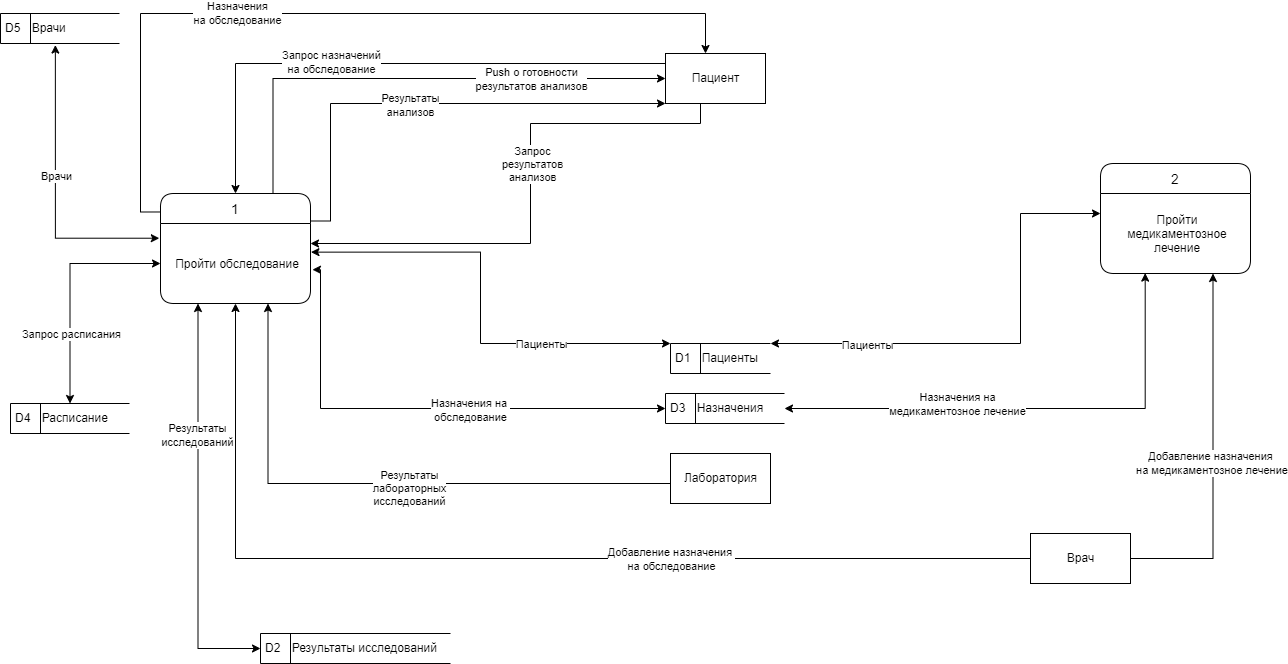

The diagram above was exported from draw.io. Its source (the exported page's mxGraphModel, read from the mxfile embedded in the PNG):
<mxGraphModel dx="1114" dy="1787" grid="1" gridSize="10" guides="1" tooltips="1" connect="1" arrows="1" fold="1" page="1" pageScale="1" pageWidth="827" pageHeight="1169" math="0" shadow="0">
  <root>
    <mxCell id="0" />
    <mxCell id="1" parent="0" />
    <mxCell id="NE8Fb3LoI-dcjKsbc5Ak-1" style="edgeStyle=orthogonalEdgeStyle;rounded=0;orthogonalLoop=1;jettySize=auto;html=1;exitX=0;exitY=0.5;exitDx=0;exitDy=0;entryX=0.5;entryY=1;entryDx=0;entryDy=0;" parent="1" source="NE8Fb3LoI-dcjKsbc5Ak-5" target="NE8Fb3LoI-dcjKsbc5Ak-39" edge="1">
      <mxGeometry relative="1" as="geometry">
        <Array as="points">
          <mxPoint x="355" y="-465" />
        </Array>
      </mxGeometry>
    </mxCell>
    <mxCell id="NE8Fb3LoI-dcjKsbc5Ak-40" value="Добавление назначения&amp;nbsp;&lt;br&gt;на обследование" style="edgeLabel;html=1;align=center;verticalAlign=middle;resizable=0;points=[];" parent="NE8Fb3LoI-dcjKsbc5Ak-1" vertex="1" connectable="0">
      <mxGeometry x="0.5707" y="-4" relative="1" as="geometry">
        <mxPoint x="431" y="30" as="offset" />
      </mxGeometry>
    </mxCell>
    <mxCell id="NE8Fb3LoI-dcjKsbc5Ak-3" style="edgeStyle=orthogonalEdgeStyle;rounded=0;orthogonalLoop=1;jettySize=auto;html=1;exitX=1;exitY=0.5;exitDx=0;exitDy=0;entryX=0.75;entryY=1;entryDx=0;entryDy=0;" parent="1" source="NE8Fb3LoI-dcjKsbc5Ak-5" target="NE8Fb3LoI-dcjKsbc5Ak-37" edge="1">
      <mxGeometry relative="1" as="geometry">
        <mxPoint x="798" y="-600" as="targetPoint" />
      </mxGeometry>
    </mxCell>
    <mxCell id="NE8Fb3LoI-dcjKsbc5Ak-4" value="Добавление назначения&lt;br style=&quot;border-color: var(--border-color);&quot;&gt;&amp;nbsp;на медикаментозное лечение" style="edgeLabel;html=1;align=center;verticalAlign=middle;resizable=0;points=[];" parent="NE8Fb3LoI-dcjKsbc5Ak-3" connectable="0" vertex="1">
      <mxGeometry x="-0.334" relative="1" as="geometry">
        <mxPoint x="-3" y="-56" as="offset" />
      </mxGeometry>
    </mxCell>
    <mxCell id="NE8Fb3LoI-dcjKsbc5Ak-5" value="Врач" style="html=1;dashed=0;whitespace=wrap;" parent="1" vertex="1">
      <mxGeometry x="1150" y="-490" width="100" height="50" as="geometry" />
    </mxCell>
    <mxCell id="NE8Fb3LoI-dcjKsbc5Ak-6" style="edgeStyle=orthogonalEdgeStyle;rounded=0;orthogonalLoop=1;jettySize=auto;html=1;exitX=0.25;exitY=0;exitDx=0;exitDy=0;entryX=0.75;entryY=1;entryDx=0;entryDy=0;" parent="1" source="NE8Fb3LoI-dcjKsbc5Ak-8" edge="1">
      <mxGeometry relative="1" as="geometry">
        <mxPoint x="387.5" y="-720.0000000000002" as="targetPoint" />
        <mxPoint x="1065" y="-617" as="sourcePoint" />
        <Array as="points">
          <mxPoint x="388" y="-540" />
        </Array>
      </mxGeometry>
    </mxCell>
    <mxCell id="NE8Fb3LoI-dcjKsbc5Ak-7" value="Результаты &lt;br&gt;лабораторных &lt;br&gt;исследований" style="edgeLabel;html=1;align=center;verticalAlign=middle;resizable=0;points=[];" parent="NE8Fb3LoI-dcjKsbc5Ak-6" connectable="0" vertex="1">
      <mxGeometry x="-0.0031" y="5" relative="1" as="geometry">
        <mxPoint x="1" y="-1" as="offset" />
      </mxGeometry>
    </mxCell>
    <mxCell id="NE8Fb3LoI-dcjKsbc5Ak-8" value="Лаборатория" style="html=1;dashed=0;whitespace=wrap;" parent="1" vertex="1">
      <mxGeometry x="790" y="-570" width="100" height="50" as="geometry" />
    </mxCell>
    <mxCell id="NE8Fb3LoI-dcjKsbc5Ak-13" style="edgeStyle=orthogonalEdgeStyle;rounded=0;orthogonalLoop=1;jettySize=auto;html=1;exitX=0;exitY=1;exitDx=0;exitDy=0;entryX=1;entryY=0.25;entryDx=0;entryDy=0;" parent="1" source="NE8Fb3LoI-dcjKsbc5Ak-17" target="NE8Fb3LoI-dcjKsbc5Ak-39" edge="1">
      <mxGeometry relative="1" as="geometry">
        <Array as="points">
          <mxPoint x="820" y="-920" />
          <mxPoint x="820" y="-900" />
          <mxPoint x="650" y="-900" />
          <mxPoint x="650" y="-780" />
        </Array>
        <mxPoint x="750" y="-810" as="sourcePoint" />
        <mxPoint x="730" y="-600.44" as="targetPoint" />
      </mxGeometry>
    </mxCell>
    <mxCell id="NE8Fb3LoI-dcjKsbc5Ak-14" value="Запрос&lt;br&gt;результатов&lt;br&gt;анализов" style="edgeLabel;html=1;align=center;verticalAlign=middle;resizable=0;points=[];" parent="NE8Fb3LoI-dcjKsbc5Ak-13" vertex="1" connectable="0">
      <mxGeometry x="0.405" y="2" relative="1" as="geometry">
        <mxPoint x="53" y="-82" as="offset" />
      </mxGeometry>
    </mxCell>
    <mxCell id="NE8Fb3LoI-dcjKsbc5Ak-17" value="Пациент" style="html=1;dashed=0;whitespace=wrap;" parent="1" vertex="1">
      <mxGeometry x="785" y="-970" width="100" height="50" as="geometry" />
    </mxCell>
    <mxCell id="NE8Fb3LoI-dcjKsbc5Ak-20" style="edgeStyle=orthogonalEdgeStyle;rounded=0;orthogonalLoop=1;jettySize=auto;html=1;exitX=1;exitY=0.25;exitDx=0;exitDy=0;entryX=0;entryY=1;entryDx=0;entryDy=0;" parent="1" source="NE8Fb3LoI-dcjKsbc5Ak-38" target="NE8Fb3LoI-dcjKsbc5Ak-17" edge="1">
      <mxGeometry relative="1" as="geometry">
        <Array as="points">
          <mxPoint x="450" y="-802" />
          <mxPoint x="450" y="-920" />
        </Array>
      </mxGeometry>
    </mxCell>
    <mxCell id="NE8Fb3LoI-dcjKsbc5Ak-21" value="Результаты&lt;br&gt;анализов" style="edgeLabel;html=1;align=center;verticalAlign=middle;resizable=0;points=[];" parent="NE8Fb3LoI-dcjKsbc5Ak-20" vertex="1" connectable="0">
      <mxGeometry x="-0.0831" relative="1" as="geometry">
        <mxPoint y="1" as="offset" />
      </mxGeometry>
    </mxCell>
    <mxCell id="NE8Fb3LoI-dcjKsbc5Ak-24" style="edgeStyle=orthogonalEdgeStyle;rounded=0;orthogonalLoop=1;jettySize=auto;html=1;entryX=0;entryY=0.5;entryDx=0;entryDy=0;exitX=0.75;exitY=0;exitDx=0;exitDy=0;" parent="1" source="NE8Fb3LoI-dcjKsbc5Ak-38" target="NE8Fb3LoI-dcjKsbc5Ak-17" edge="1">
      <mxGeometry relative="1" as="geometry">
        <Array as="points">
          <mxPoint x="393" y="-945" />
        </Array>
      </mxGeometry>
    </mxCell>
    <mxCell id="NE8Fb3LoI-dcjKsbc5Ak-25" value="Push о готовности &lt;br&gt;результатов анализов" style="edgeLabel;html=1;align=center;verticalAlign=middle;resizable=0;points=[];" parent="NE8Fb3LoI-dcjKsbc5Ak-24" connectable="0" vertex="1">
      <mxGeometry x="-0.0315" relative="1" as="geometry">
        <mxPoint x="127" as="offset" />
      </mxGeometry>
    </mxCell>
    <mxCell id="NE8Fb3LoI-dcjKsbc5Ak-26" style="edgeStyle=orthogonalEdgeStyle;rounded=0;orthogonalLoop=1;jettySize=auto;html=1;entryX=0.5;entryY=0;entryDx=0;entryDy=0;exitX=0;exitY=0;exitDx=0;exitDy=0;" parent="1" source="NE8Fb3LoI-dcjKsbc5Ak-17" target="NE8Fb3LoI-dcjKsbc5Ak-38" edge="1">
      <mxGeometry relative="1" as="geometry">
        <mxPoint x="680" y="-920" as="sourcePoint" />
        <mxPoint x="680.55" y="-709.01" as="targetPoint" />
        <Array as="points">
          <mxPoint x="785" y="-960" />
          <mxPoint x="355" y="-960" />
        </Array>
      </mxGeometry>
    </mxCell>
    <mxCell id="NE8Fb3LoI-dcjKsbc5Ak-27" value="Запрос назначений &lt;br&gt;на обследование" style="edgeLabel;html=1;align=center;verticalAlign=middle;resizable=0;points=[];" parent="NE8Fb3LoI-dcjKsbc5Ak-26" connectable="0" vertex="1">
      <mxGeometry x="-0.0812" y="-2" relative="1" as="geometry">
        <mxPoint x="-83" as="offset" />
      </mxGeometry>
    </mxCell>
    <mxCell id="NE8Fb3LoI-dcjKsbc5Ak-28" style="edgeStyle=orthogonalEdgeStyle;rounded=0;orthogonalLoop=1;jettySize=auto;html=1;exitX=-0.004;exitY=0.168;exitDx=0;exitDy=0;entryX=0.5;entryY=0;entryDx=0;entryDy=0;exitPerimeter=0;" parent="1" source="NE8Fb3LoI-dcjKsbc5Ak-38" edge="1">
      <mxGeometry relative="1" as="geometry">
        <mxPoint x="825" y="-970" as="targetPoint" />
        <Array as="points">
          <mxPoint x="260" y="-812" />
          <mxPoint x="260" y="-1010" />
          <mxPoint x="825" y="-1010" />
        </Array>
        <mxPoint x="110" y="-710" as="sourcePoint" />
      </mxGeometry>
    </mxCell>
    <mxCell id="NE8Fb3LoI-dcjKsbc5Ak-29" value="Назначения &lt;br&gt;на обследование" style="edgeLabel;html=1;align=center;verticalAlign=middle;resizable=0;points=[];" parent="NE8Fb3LoI-dcjKsbc5Ak-28" vertex="1" connectable="0">
      <mxGeometry x="-0.2295" y="-3" relative="1" as="geometry">
        <mxPoint x="-3" y="-4" as="offset" />
      </mxGeometry>
    </mxCell>
    <mxCell id="NE8Fb3LoI-dcjKsbc5Ak-36" value="2" style="swimlane;childLayout=stackLayout;horizontal=1;startSize=30;horizontalStack=0;rounded=1;fontSize=14;fontStyle=0;strokeWidth=1;resizeParent=0;resizeLast=1;shadow=0;dashed=0;align=center;fillColor=#FFFFFF;" parent="1" vertex="1">
      <mxGeometry x="1220" y="-860" width="150" height="110" as="geometry" />
    </mxCell>
    <mxCell id="NE8Fb3LoI-dcjKsbc5Ak-37" value="Пройти&#10;медикаментозное &#10;лечение" style="align=center;strokeColor=none;fillColor=none;spacingLeft=4;fontSize=12;verticalAlign=middle;resizable=0;rotatable=0;part=1;" parent="NE8Fb3LoI-dcjKsbc5Ak-36" vertex="1">
      <mxGeometry y="30" width="150" height="80" as="geometry" />
    </mxCell>
    <mxCell id="NE8Fb3LoI-dcjKsbc5Ak-38" value="1" style="swimlane;childLayout=stackLayout;horizontal=1;startSize=30;horizontalStack=0;rounded=1;fontSize=14;fontStyle=0;strokeWidth=1;resizeParent=0;resizeLast=1;shadow=0;dashed=0;align=center;fillColor=#FFFFFF;" parent="1" vertex="1">
      <mxGeometry x="280" y="-830" width="150" height="110" as="geometry" />
    </mxCell>
    <mxCell id="NE8Fb3LoI-dcjKsbc5Ak-39" value="Пройти обследование" style="align=center;strokeColor=none;fillColor=none;spacingLeft=4;fontSize=12;verticalAlign=middle;resizable=0;rotatable=0;part=1;" parent="NE8Fb3LoI-dcjKsbc5Ak-38" vertex="1">
      <mxGeometry y="30" width="150" height="80" as="geometry" />
    </mxCell>
    <mxCell id="rGT5R4SrlMxgjhiIB5F--9" value="D1&lt;span style=&quot;white-space: pre;&quot;&gt;&#09;&lt;/span&gt;Пациенты" style="html=1;dashed=0;whiteSpace=wrap;shape=mxgraph.dfd.dataStoreID;align=left;spacingLeft=3;points=[[0,0],[0.5,0],[1,0],[0,0.5],[1,0.5],[0,1],[0.5,1],[1,1]];" parent="1" vertex="1">
      <mxGeometry x="790" y="-680" width="100" height="30" as="geometry" />
    </mxCell>
    <mxCell id="rGT5R4SrlMxgjhiIB5F--10" value="D2&lt;span style=&quot;white-space: pre;&quot;&gt;&#09;&lt;/span&gt;Результаты исследований" style="html=1;dashed=0;whiteSpace=wrap;shape=mxgraph.dfd.dataStoreID;align=left;spacingLeft=3;points=[[0,0],[0.5,0],[1,0],[0,0.5],[1,0.5],[0,1],[0.5,1],[1,1]];" parent="1" vertex="1">
      <mxGeometry x="380" y="-390" width="190" height="30" as="geometry" />
    </mxCell>
    <mxCell id="rGT5R4SrlMxgjhiIB5F--14" value="D3&lt;span style=&quot;white-space: pre;&quot;&gt;&#09;&lt;/span&gt;Назначения&lt;span style=&quot;white-space: pre;&quot;&gt;&#09;&lt;/span&gt;" style="html=1;dashed=0;whiteSpace=wrap;shape=mxgraph.dfd.dataStoreID;align=left;spacingLeft=3;points=[[0,0],[0.5,0],[1,0],[0,0.5],[1,0.5],[0,1],[0.5,1],[1,1]];" parent="1" vertex="1">
      <mxGeometry x="785" y="-630" width="119" height="30" as="geometry" />
    </mxCell>
    <mxCell id="rGT5R4SrlMxgjhiIB5F--15" value="D5&lt;span style=&quot;white-space: pre;&quot;&gt;&#09;&lt;/span&gt;Врачи" style="html=1;dashed=0;whiteSpace=wrap;shape=mxgraph.dfd.dataStoreID;align=left;spacingLeft=3;points=[[0,0],[0.5,0],[1,0],[0,0.5],[1,0.5],[0,1],[0.5,1],[1,1]];" parent="1" vertex="1">
      <mxGeometry x="120" y="-1010" width="119" height="30" as="geometry" />
    </mxCell>
    <mxCell id="NE8Fb3LoI-dcjKsbc5Ak-48" style="edgeStyle=orthogonalEdgeStyle;rounded=0;orthogonalLoop=1;jettySize=auto;html=1;exitX=1;exitY=0.5;exitDx=0;exitDy=0;entryX=0.298;entryY=0.995;entryDx=0;entryDy=0;entryPerimeter=0;startArrow=classic;startFill=1;" parent="1" source="rGT5R4SrlMxgjhiIB5F--14" target="NE8Fb3LoI-dcjKsbc5Ak-37" edge="1">
      <mxGeometry relative="1" as="geometry">
        <Array as="points">
          <mxPoint x="1265" y="-615" />
        </Array>
      </mxGeometry>
    </mxCell>
    <mxCell id="NE8Fb3LoI-dcjKsbc5Ak-49" value="Назначения на&lt;br&gt;медикаментозное лечение" style="edgeLabel;html=1;align=center;verticalAlign=middle;resizable=0;points=[];" parent="NE8Fb3LoI-dcjKsbc5Ak-48" vertex="1" connectable="0">
      <mxGeometry x="-0.0756" y="1" relative="1" as="geometry">
        <mxPoint x="-57" y="-4" as="offset" />
      </mxGeometry>
    </mxCell>
    <mxCell id="NE8Fb3LoI-dcjKsbc5Ak-50" style="edgeStyle=orthogonalEdgeStyle;rounded=0;orthogonalLoop=1;jettySize=auto;html=1;exitX=0;exitY=0.5;exitDx=0;exitDy=0;entryX=1.013;entryY=0.577;entryDx=0;entryDy=0;entryPerimeter=0;startArrow=classic;startFill=1;" parent="1" source="rGT5R4SrlMxgjhiIB5F--14" target="NE8Fb3LoI-dcjKsbc5Ak-39" edge="1">
      <mxGeometry relative="1" as="geometry">
        <Array as="points">
          <mxPoint x="440" y="-615" />
          <mxPoint x="440" y="-754" />
        </Array>
      </mxGeometry>
    </mxCell>
    <mxCell id="NE8Fb3LoI-dcjKsbc5Ak-51" value="Назначения на&amp;nbsp;&lt;br&gt;обследование" style="edgeLabel;html=1;align=center;verticalAlign=middle;resizable=0;points=[];" parent="NE8Fb3LoI-dcjKsbc5Ak-50" vertex="1" connectable="0">
      <mxGeometry x="-0.203" y="1" relative="1" as="geometry">
        <mxPoint as="offset" />
      </mxGeometry>
    </mxCell>
    <mxCell id="NE8Fb3LoI-dcjKsbc5Ak-62" style="edgeStyle=orthogonalEdgeStyle;rounded=0;orthogonalLoop=1;jettySize=auto;html=1;exitX=-0.008;exitY=0.184;exitDx=0;exitDy=0;entryX=0.461;entryY=1.052;entryDx=0;entryDy=0;entryPerimeter=0;exitPerimeter=0;startArrow=classic;startFill=1;" parent="1" source="NE8Fb3LoI-dcjKsbc5Ak-39" target="rGT5R4SrlMxgjhiIB5F--15" edge="1">
      <mxGeometry relative="1" as="geometry" />
    </mxCell>
    <mxCell id="NE8Fb3LoI-dcjKsbc5Ak-63" value="Врачи" style="edgeLabel;html=1;align=center;verticalAlign=middle;resizable=0;points=[];" parent="NE8Fb3LoI-dcjKsbc5Ak-62" vertex="1" connectable="0">
      <mxGeometry x="0.1151" y="-1" relative="1" as="geometry">
        <mxPoint as="offset" />
      </mxGeometry>
    </mxCell>
    <mxCell id="NE8Fb3LoI-dcjKsbc5Ak-68" style="edgeStyle=orthogonalEdgeStyle;rounded=0;orthogonalLoop=1;jettySize=auto;html=1;exitX=0.25;exitY=1;exitDx=0;exitDy=0;entryX=0;entryY=0.5;entryDx=0;entryDy=0;endArrow=classic;endFill=1;startArrow=classic;startFill=1;" parent="1" source="NE8Fb3LoI-dcjKsbc5Ak-39" target="rGT5R4SrlMxgjhiIB5F--10" edge="1">
      <mxGeometry relative="1" as="geometry" />
    </mxCell>
    <mxCell id="NE8Fb3LoI-dcjKsbc5Ak-69" value="Результаты &lt;br&gt;исследований" style="edgeLabel;html=1;align=center;verticalAlign=middle;resizable=0;points=[];" parent="NE8Fb3LoI-dcjKsbc5Ak-68" vertex="1" connectable="0">
      <mxGeometry x="-0.3591" y="-1" relative="1" as="geometry">
        <mxPoint as="offset" />
      </mxGeometry>
    </mxCell>
    <mxCell id="NE8Fb3LoI-dcjKsbc5Ak-72" style="edgeStyle=orthogonalEdgeStyle;rounded=0;orthogonalLoop=1;jettySize=auto;html=1;exitX=0;exitY=0;exitDx=0;exitDy=0;entryX=1.003;entryY=0.358;entryDx=0;entryDy=0;entryPerimeter=0;startArrow=classic;startFill=1;" parent="1" source="rGT5R4SrlMxgjhiIB5F--9" target="NE8Fb3LoI-dcjKsbc5Ak-39" edge="1">
      <mxGeometry relative="1" as="geometry">
        <Array as="points">
          <mxPoint x="600" y="-680" />
          <mxPoint x="600" y="-771" />
        </Array>
      </mxGeometry>
    </mxCell>
    <mxCell id="NE8Fb3LoI-dcjKsbc5Ak-73" value="Пациенты" style="edgeLabel;html=1;align=center;verticalAlign=middle;resizable=0;points=[];" parent="NE8Fb3LoI-dcjKsbc5Ak-72" connectable="0" vertex="1">
      <mxGeometry x="-0.1108" y="2" relative="1" as="geometry">
        <mxPoint x="62" y="10" as="offset" />
      </mxGeometry>
    </mxCell>
    <mxCell id="NE8Fb3LoI-dcjKsbc5Ak-80" style="edgeStyle=orthogonalEdgeStyle;rounded=0;orthogonalLoop=1;jettySize=auto;html=1;exitX=0;exitY=0.25;exitDx=0;exitDy=0;entryX=1;entryY=0;entryDx=0;entryDy=0;startArrow=classic;startFill=1;" parent="1" source="NE8Fb3LoI-dcjKsbc5Ak-37" target="rGT5R4SrlMxgjhiIB5F--9" edge="1">
      <mxGeometry relative="1" as="geometry">
        <Array as="points">
          <mxPoint x="1140" y="-810" />
          <mxPoint x="1140" y="-680" />
        </Array>
      </mxGeometry>
    </mxCell>
    <mxCell id="Uj_pKhfYaUIq5fJCbO7D-1" value="Пациенты" style="edgeLabel;html=1;align=center;verticalAlign=middle;resizable=0;points=[];" parent="NE8Fb3LoI-dcjKsbc5Ak-80" connectable="0" vertex="1">
      <mxGeometry x="0.5823" y="1" relative="1" as="geometry">
        <mxPoint as="offset" />
      </mxGeometry>
    </mxCell>
    <mxCell id="WY21dAc3LWyeTXncL4Iv-1" style="edgeStyle=orthogonalEdgeStyle;rounded=0;orthogonalLoop=1;jettySize=auto;html=1;exitX=0.5;exitY=0;exitDx=0;exitDy=0;entryX=0;entryY=0.5;entryDx=0;entryDy=0;startArrow=classic;startFill=1;" parent="1" source="dKejQMK5jTqfPxhIjMya-1" target="NE8Fb3LoI-dcjKsbc5Ak-39" edge="1">
      <mxGeometry relative="1" as="geometry" />
    </mxCell>
    <mxCell id="WY21dAc3LWyeTXncL4Iv-2" value="Запрос расписания" style="edgeLabel;html=1;align=center;verticalAlign=middle;resizable=0;points=[];" parent="WY21dAc3LWyeTXncL4Iv-1" connectable="0" vertex="1">
      <mxGeometry x="-0.3898" y="-1" relative="1" as="geometry">
        <mxPoint as="offset" />
      </mxGeometry>
    </mxCell>
    <mxCell id="dKejQMK5jTqfPxhIjMya-1" value="D4&lt;span style=&quot;white-space: pre;&quot;&gt;&#09;&lt;/span&gt;Расписание" style="html=1;dashed=0;whiteSpace=wrap;shape=mxgraph.dfd.dataStoreID;align=left;spacingLeft=3;points=[[0,0],[0.5,0],[1,0],[0,0.5],[1,0.5],[0,1],[0.5,1],[1,1]];" parent="1" vertex="1">
      <mxGeometry x="130" y="-620" width="119" height="30" as="geometry" />
    </mxCell>
  </root>
</mxGraphModel>